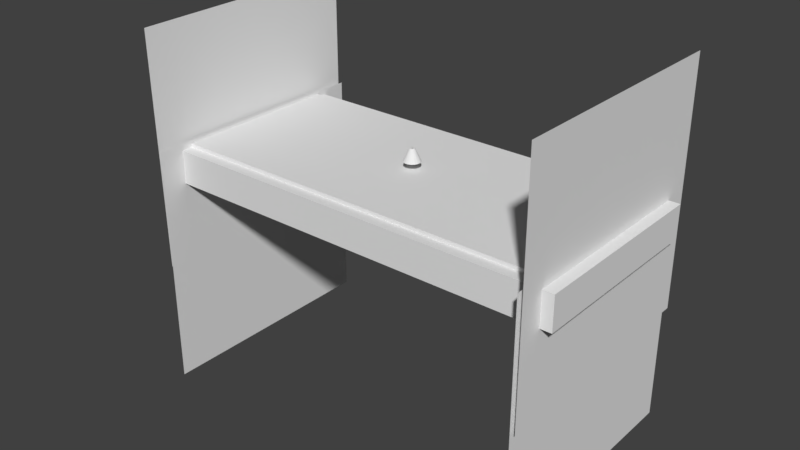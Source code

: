 # Source: tv.blend  (saved by Blender 2.79.0; exported with 4.5.12 LTS)
import bpy
from mathutils import Matrix  # noqa: F401  (used for matrix-valued properties, if any)

bpy.ops.wm.read_factory_settings(use_empty=True)
scene = bpy.context.scene
scene.name = 'Scene'

# ---- collections
col_collection_1 = bpy.data.collections.new('Collection 1'); scene.collection.children.link(col_collection_1)

# ---- materials (node trees are filled in below, after node groups)
mat_phy = bpy.data.materials.new('phy')
mat_phy.alpha_threshold = 0.0
mat_phy.use_transparent_shadow = False
mat_phy.roughness = 0.5
mat_woodpanel_002 = bpy.data.materials.new('woodpanel_002')
mat_woodpanel_002.alpha_threshold = 0.0
mat_woodpanel_002.use_transparent_shadow = False
mat_woodpanel_002.roughness = 0.5
mat_tv_screen_off = bpy.data.materials.new('tv_screen_off')
mat_tv_screen_off.alpha_threshold = 0.0
mat_tv_screen_off.use_transparent_shadow = False
mat_tv_screen_off.roughness = 0.5
mat_underground_plywood_02 = bpy.data.materials.new('underground_plywood_02')
mat_underground_plywood_02.alpha_threshold = 0.0
mat_underground_plywood_02.use_transparent_shadow = False
mat_underground_plywood_02.roughness = 0.5

# ---- material node trees

# ---- world
world_world = bpy.data.worlds.new('World'); scene.world = world_world
world_world.color = (0.05088, 0.05088, 0.05088)
world_world.use_sun_shadow = False
world_world.sun_shadow_jitter_overblur = 0.0
world_world.cycles.sampling_method = 'MANUAL'

# ---- meshes
me_plane_002 = bpy.data.meshes.new('Plane.002')
me_plane_002.from_pydata([(-65.52, -65.52, -105.5), (65.52, -65.52, -105.5), (-65.52, 65.52, -105.5), (65.52, 65.52, -105.5), (65.52, 65.52, 105.5), (-65.52, 65.52, 105.5), (65.52, -65.52, 105.5), (-65.52, -65.52, 105.5)], [], [(0, 1, 3, 2), (4, 6, 7, 5)])
me_plane_002.use_remesh_preserve_volume = False
me_plane_002.use_remesh_preserve_attributes = False
me_plane_002.use_mirror_vertex_groups = False
me_plane_002.update()
me_cube_002 = bpy.data.meshes.new('Cube.002')
me_cube_002.from_pydata([(-1.0, -1.0, -1.0), (-1.0, -1.0, 1.0), (-1.0, 1.0, -1.0), (-1.0, 1.0, 1.0), (1.0, -1.0, -1.0), (1.0, -1.0, 1.0), (1.0, 1.0, -1.0), (1.0, 1.0, 1.0)], [], [(1, 3, 2, 0), (3, 7, 6, 2), (7, 5, 4, 6), (5, 1, 0, 4), (0, 2, 6, 4), (5, 7, 3, 1)])
me_cube_002.use_remesh_preserve_volume = False
me_cube_002.use_remesh_preserve_attributes = False
me_cube_002.use_mirror_vertex_groups = False
me_cube_002.update()
me_plane_001 = bpy.data.meshes.new('Plane.001')
me_plane_001.from_pydata([(-65.52, -65.52, -108.0), (65.52, -65.52, -108.0), (-65.52, 65.52, -108.0), (65.52, 65.52, -108.0), (65.52, 65.52, 108.0), (-65.52, 65.52, 108.0), (64.0, -65.52, 108.0), (-64.0, -64.0, 108.0)], [], [(0, 1, 3, 2), (4, 6, 7, 5)])
me_plane_001.use_remesh_preserve_volume = False
me_plane_001.use_remesh_preserve_attributes = False
me_plane_001.use_mirror_vertex_groups = False
me_plane_001.update()
me_cube_001 = bpy.data.meshes.new('Cube.001')
me_cube_001.from_pydata([(-106.0, -46.0, 0.07459), (-106.0, 46.0, 0.07459), (-106.0, -46.0, -16.0), (-106.0, 46.0, -16.0), (106.0, -46.0, 0.0746), (106.0, 46.0, 0.0746), (106.0, -46.0, -16.0), (106.0, 46.0, -16.0)], [], [(1, 3, 2, 0), (3, 7, 6, 2), (7, 5, 4, 6), (5, 1, 0, 4), (0, 2, 6, 4), (5, 7, 3, 1)])
me_cube_001.materials.append(mat_phy)
me_cube_001.use_remesh_preserve_volume = False
me_cube_001.use_remesh_preserve_attributes = False
me_cube_001.use_mirror_vertex_groups = False
me_cube_001.update()
me_cube = bpy.data.meshes.new('Cube')
me_cube.from_pydata([(-108.0, 46.0, -2.0), (-114.0, 52.0, -2.0), (108.0, 46.0, -2.0), (114.0, 52.0, -2.0), (108.0, -46.0, -2.0), (114.0, -52.0, -2.0), (-108.0, -46.0, -2.0), (-114.0, -52.0, -2.0), (108.0, -46.0, -2.0), (114.0, -52.0, -2.0), (-108.0, -46.0, -2.0), (-114.0, -52.0, -2.0), (-108.0, 46.0, -20.0), (-114.0, 52.0, -20.0), (114.0, 52.0, -20.0), (108.0, 46.0, -20.0), (108.0, -46.0, -20.0), (114.0, -52.0, -20.0), (-114.0, -52.0, -20.0), (-108.0, -46.0, -20.0), (108.0, -46.0, -20.0), (114.0, -52.0, -20.0), (-114.0, -52.0, -20.0), (-108.0, -46.0, -20.0)], [], [(2, 3, 1, 0), (14, 3, 5, 17), (3, 2, 4, 5), (12, 0, 6, 19), (0, 1, 7, 6), (13, 18, 7, 1), (10, 11, 9, 8), (9, 11, 22, 21), (10, 8, 20, 23), (2, 15, 16, 4), (1, 3, 14, 13), (2, 0, 12, 15)])
_uv = me_cube.uv_layers.new(name='UVMap')
_uv.uv.foreach_set('vector', [0.6942, 0.04402, 0.7195, 0.01869, 0.7195, 0.9812, 0.6942, 0.9559, 0.7229, 0.07243, 0.7195, 0.01869, 0.2805, 0.01869, 0.2833, 0.07243, 0.7195, 0.01869, 0.6942, 0.04402, 0.3058, 0.04402, 0.2805, 0.01869, 0.694, 0.9022, 0.6942, 0.9559, 0.3058, 0.9559, 0.3061, 0.9022, 0.6942, 0.9559, 0.7195, 0.9812, 0.2805, 0.9812, 0.3058, 0.9559, 0.7207, 0.9275, 0.2813, 0.9275, 0.2805, 0.9812, 0.7195, 0.9812, 0.3058, 0.9559, 0.2805, 0.9812, 0.2805, 0.01869, 0.3058, 0.04402, 0.2805, 0.01869, 0.2805, 0.9812, 0.2267, 0.9812, 0.2267, 0.01869, 0.3058, 0.9559, 0.3058, 0.04402, 0.3595, 0.04402, 0.3595, 0.9559, 0.6942, 0.04402, 0.6909, 0.09776, 0.3066, 0.09776, 0.3058, 0.04402, 0.7195, 0.9812, 0.7195, 0.01869, 0.7733, 0.02125, 0.7733, 0.9805, 0.6942, 0.1153, 0.6942, 0.8907, 0.6405, 0.8859, 0.6405, 0.1156])
me_cube.materials.append(mat_woodpanel_002)
me_cube.use_remesh_preserve_volume = False
me_cube.use_remesh_preserve_attributes = False
me_cube.use_mirror_vertex_groups = False
me_cube.update()
me_cone_002 = bpy.data.meshes.new('Cone.002')
me_cone_002.from_pydata([(1.684e-08, -3.37, -4.5), (7.108e-08, 3.37, -1.4), (1.626, -3.37, -4.196), (0.5057, 3.37, -1.305), (3.032, -3.37, -3.326), (0.9432, 3.37, -1.035), (4.028, -3.37, -2.006), (1.253, 3.37, -0.624), (4.481, -3.37, -0.4152), (1.394, 3.37, -0.1292), (4.328, -3.37, 1.231), (1.347, 3.37, 0.3831), (3.591, -3.37, 2.712), (1.117, 3.37, 0.8437), (2.369, -3.37, 3.826), (0.737, 3.37, 1.19), (0.8269, -3.37, 4.423), (0.2572, 3.37, 1.376), (-0.8269, -3.37, 4.423), (-0.2572, 3.37, 1.376), (-2.369, -3.37, 3.826), (-0.737, 3.37, 1.19), (-3.591, -3.37, 2.712), (-1.117, 3.37, 0.8437), (-4.328, -3.37, 1.231), (-1.347, 3.37, 0.3831), (-4.481, -3.37, -0.4152), (-1.394, 3.37, -0.1292), (-4.028, -3.37, -2.006), (-1.253, 3.37, -0.624), (-3.032, -3.37, -3.326), (-0.9432, 3.37, -1.035), (-1.626, -3.37, -4.196), (-0.5057, 3.37, -1.305)], [], [(0, 1, 3, 2), (2, 3, 5, 4), (4, 5, 7, 6), (6, 7, 9, 8), (8, 9, 11, 10), (10, 11, 13, 12), (12, 13, 15, 14), (14, 15, 17, 16), (16, 17, 19, 18), (18, 19, 21, 20), (20, 21, 23, 22), (22, 23, 25, 24), (24, 25, 27, 26), (26, 27, 29, 28), (28, 29, 31, 30), (3, 1, 33, 31, 29, 27, 25, 23, 21, 19, 17, 15, 13, 11, 9, 7, 5), (30, 31, 33, 32), (32, 33, 1, 0), (0, 2, 4, 6, 8, 10, 12, 14, 16, 18, 20, 22, 24, 26, 28, 30, 32)])
me_cone_002.use_remesh_preserve_volume = False
me_cone_002.use_remesh_preserve_attributes = False
me_cone_002.use_mirror_vertex_groups = False
me_cone_002.update()
me_cone_001 = bpy.data.meshes.new('Cone.001')
me_cone_001.from_pydata([(1.684e-08, -3.37, -4.5), (7.108e-08, 3.37, -1.4), (1.626, -3.37, -4.196), (0.5057, 3.37, -1.305), (3.032, -3.37, -3.326), (0.9432, 3.37, -1.035), (4.028, -3.37, -2.006), (1.253, 3.37, -0.624), (4.481, -3.37, -0.4152), (1.394, 3.37, -0.1292), (4.328, -3.37, 1.231), (1.347, 3.37, 0.3831), (3.591, -3.37, 2.712), (1.117, 3.37, 0.8437), (2.369, -3.37, 3.826), (0.737, 3.37, 1.19), (0.8269, -3.37, 4.423), (0.2572, 3.37, 1.376), (-0.8269, -3.37, 4.423), (-0.2572, 3.37, 1.376), (-2.369, -3.37, 3.826), (-0.737, 3.37, 1.19), (-3.591, -3.37, 2.712), (-1.117, 3.37, 0.8437), (-4.328, -3.37, 1.231), (-1.347, 3.37, 0.3831), (-4.481, -3.37, -0.4152), (-1.394, 3.37, -0.1292), (-4.028, -3.37, -2.006), (-1.253, 3.37, -0.624), (-3.032, -3.37, -3.326), (-0.9432, 3.37, -1.035), (-1.626, -3.37, -4.196), (-0.5057, 3.37, -1.305)], [], [(0, 1, 3, 2), (2, 3, 5, 4), (4, 5, 7, 6), (6, 7, 9, 8), (8, 9, 11, 10), (10, 11, 13, 12), (12, 13, 15, 14), (14, 15, 17, 16), (16, 17, 19, 18), (18, 19, 21, 20), (20, 21, 23, 22), (22, 23, 25, 24), (24, 25, 27, 26), (26, 27, 29, 28), (28, 29, 31, 30), (3, 1, 33, 31, 29, 27, 25, 23, 21, 19, 17, 15, 13, 11, 9, 7, 5), (30, 31, 33, 32), (32, 33, 1, 0), (0, 2, 4, 6, 8, 10, 12, 14, 16, 18, 20, 22, 24, 26, 28, 30, 32)])
me_cone_001.use_remesh_preserve_volume = False
me_cone_001.use_remesh_preserve_attributes = False
me_cone_001.use_mirror_vertex_groups = False
me_cone_001.update()
me_plane = bpy.data.meshes.new('Plane')
me_plane.from_pydata([(-112.0, -48.0, 0.0), (112.0, -48.0, 0.0), (-112.0, 48.0, 0.0), (112.0, 48.0, 0.0), (-112.0, 32.0, 0.0), (-112.0, 16.0, 0.0), (-112.0, 0.0, 0.0), (-112.0, -16.0, 0.0), (-112.0, -32.0, 0.0), (-74.67, -48.0, 0.0), (-37.33, -48.0, 0.0), (0.0, -48.0, 0.0), (37.33, -48.0, 0.0), (74.67, -48.0, 0.0), (112.0, -32.0, 0.0), (112.0, -16.0, 0.0), (112.0, 0.0, 0.0), (112.0, 16.0, 0.0), (112.0, 32.0, 0.0), (74.67, 48.0, 0.0), (37.33, 48.0, 0.0), (0.0, 48.0, 0.0), (-37.33, 48.0, 0.0), (-74.67, 48.0, 0.0), (-74.67, -32.0, 0.0), (-74.67, -16.0, 0.0), (-74.67, 0.0, 0.0), (-74.67, 16.0, 0.0), (-74.67, 32.0, 0.0), (-37.33, -32.0, 0.0), (-37.33, -16.0, 0.0), (-37.33, 0.0, 0.0), (-37.33, 16.0, 0.0), (-37.33, 32.0, 0.0), (0.0, -32.0, 0.0), (0.0, -16.0, 0.0), (0.0, 0.0, 0.0), (0.0, 16.0, 0.0), (0.0, 32.0, 0.0), (37.33, -32.0, 0.0), (37.33, -16.0, 0.0), (37.33, 0.0, 0.0), (37.33, 16.0, 0.0), (37.33, 32.0, 0.0), (74.67, -32.0, 0.0), (74.67, -16.0, 0.0), (74.67, 0.0, 0.0), (74.67, 16.0, 0.0), (74.67, 32.0, 0.0), (-112.0, -40.0, 0.0), (93.33, -48.0, 0.0), (112.0, 40.0, 0.0), (-93.33, 48.0, 0.0), (-112.0, 40.0, 0.0), (-112.0, 24.0, 0.0), (-112.0, 8.0, 0.0), (-112.0, -8.0, 0.0), (-112.0, -24.0, 0.0), (-93.33, -48.0, 0.0), (-56.0, -48.0, 0.0), (-18.67, -48.0, 0.0), (18.67, -48.0, 0.0), (56.0, -48.0, 0.0), (112.0, -40.0, 0.0), (112.0, -24.0, 0.0), (112.0, -8.0, 0.0), (112.0, 8.0, 0.0), (112.0, 24.0, 0.0), (93.33, 48.0, 0.0), (56.0, 48.0, 0.0), (18.67, 48.0, 0.0), (-18.67, 48.0, 0.0), (-56.0, 48.0, 0.0), (-74.67, 40.0, 0.0), (-74.67, -40.0, 0.0), (-74.67, -24.0, 0.0), (-74.67, -8.0, 0.0), (-74.67, 8.0, 0.0), (-74.67, 24.0, 0.0), (-37.33, 40.0, 0.0), (-37.33, -40.0, 0.0), (-37.33, -24.0, 0.0), (-37.33, -8.0, 0.0), (-37.33, 8.0, 0.0), (-37.33, 24.0, 0.0), (0.0, 40.0, 0.0), (0.0, -40.0, 0.0), (0.0, -24.0, 0.0), (0.0, -8.0, 0.0), (0.0, 8.0, 0.0), (0.0, 24.0, 0.0), (37.33, 40.0, 0.0), (37.33, -40.0, 0.0), (37.33, -24.0, 0.0), (37.33, -8.0, 0.0), (37.33, 8.0, 0.0), (37.33, 24.0, 0.0), (74.67, 40.0, 0.0), (74.67, -40.0, 0.0), (74.67, -24.0, 0.0), (74.67, -8.0, 0.0), (74.67, 8.0, 0.0), (74.67, 24.0, 0.0), (-93.33, -32.0, 0.0), (-93.33, -16.0, 0.0), (-93.33, 0.0, 0.0), (-93.33, 16.0, 0.0), (-93.33, 32.0, 0.0), (-56.0, -32.0, 0.0), (-56.0, -16.0, 0.0), (-56.0, 0.0, 0.0), (-56.0, 16.0, 0.0), (-56.0, 32.0, 0.0), (-18.67, -32.0, 0.0), (-18.67, -16.0, 0.0), (-18.67, 0.0, 0.0), (-18.67, 16.0, 0.0), (-18.67, 32.0, 0.0), (18.67, -32.0, 0.0), (18.67, -16.0, 0.0), (18.67, 0.0, 0.0), (18.67, 16.0, 0.0), (18.67, 32.0, 0.0), (56.0, -32.0, 0.0), (56.0, -16.0, 0.0), (56.0, 0.0, 0.0), (56.0, 16.0, 0.0), (56.0, 32.0, 0.0), (93.33, -32.0, 0.0), (93.33, -16.0, 0.0), (93.33, 0.0, 0.0), (93.33, 16.0, 0.0), (93.33, 32.0, 0.0), (93.33, 24.0, 0.0), (93.33, 8.0, 0.0), (93.33, -8.0, 0.0), (93.33, -24.0, 0.0), (93.33, -40.0, 0.0), (56.0, 24.0, 0.0), (56.0, 8.0, 0.0), (56.0, -8.0, 0.0), (56.0, -24.0, 0.0), (56.0, -40.0, 0.0), (18.67, 24.0, 0.0), (18.67, 8.0, 0.0), (18.67, -8.0, 0.0), (18.67, -24.0, 0.0), (18.67, -40.0, 0.0), (-18.67, 24.0, 0.0), (-18.67, 8.0, 0.0), (-18.67, -8.0, 0.0), (-18.67, -24.0, 0.0), (-18.67, -40.0, 0.0), (-56.0, 24.0, 0.0), (-56.0, 8.0, 0.0), (-56.0, -8.0, 0.0), (-56.0, -24.0, 0.0), (-56.0, -40.0, 0.0), (-93.33, 24.0, 0.0), (-93.33, 8.0, 0.0), (-93.33, -8.0, 0.0), (-93.33, -24.0, 0.0), (-93.33, -40.0, 0.0), (56.0, 40.0, 0.0), (18.67, 40.0, 0.0), (-18.67, 40.0, 0.0), (-56.0, 40.0, 0.0), (-93.33, 40.0, 0.0), (93.33, 40.0, 0.0), (-110.0, 46.0, 0.0), (-110.0, 46.0, 1.0), (-112.0, 48.0, 1.0), (110.0, 46.0, 0.0), (110.0, 46.0, 1.0), (112.0, 48.0, 1.0), (-110.0, -46.0, 0.0), (-110.0, -46.0, 1.0), (-112.0, -48.0, 1.0), (110.0, -46.0, 0.0), (110.0, -46.0, 1.0), (112.0, -48.0, 1.0), (1.697, -48.0, 0.0), (3.394, -48.0, 0.0), (5.091, -48.0, 0.0), (6.788, -48.0, 0.0), (8.485, -48.0, 0.0), (10.18, -48.0, 0.0), (11.88, -48.0, 0.0), (13.58, -48.0, 0.0), (15.27, -48.0, 0.0), (16.97, -48.0, 0.0), (-91.64, -48.0, 1.0), (-71.27, -48.0, 1.0), (-50.91, -48.0, 1.0), (-30.55, -48.0, 1.0), (-10.18, -48.0, 1.0), (10.18, -48.0, 1.0), (30.55, -48.0, 1.0), (50.91, -48.0, 1.0), (71.27, -48.0, 1.0), (91.64, -48.0, 1.0), (89.98, -46.0, 1.0), (69.98, -46.0, 1.0), (49.98, -46.0, 1.0), (29.98, -46.0, 1.0), (9.987, -46.0, 1.0), (-10.01, -46.0, 1.0), (-30.01, -46.0, 1.0), (-50.01, -46.0, 1.0), (-70.0, -46.0, 1.0), (-90.0, -46.0, 1.0), (-90.0, -46.0, 0.0), (-70.0, -46.0, 0.0), (-50.01, -46.0, 0.0), (-30.01, -46.0, 0.0), (-10.01, -46.0, 0.0), (9.987, -46.0, 0.0), (29.98, -46.0, 0.0), (49.98, -46.0, 0.0), (69.98, -46.0, 0.0), (89.98, -46.0, 0.0), (-1.697, 48.0, 0.0), (-3.394, 48.0, 0.0), (-5.091, 48.0, 0.0), (-6.788, 48.0, 0.0), (-8.485, 48.0, 0.0), (-10.18, 48.0, 0.0), (-11.88, 48.0, 0.0), (-13.58, 48.0, 0.0), (-15.27, 48.0, 0.0), (-16.97, 48.0, 0.0), (-91.64, 48.0, 1.0), (-71.27, 48.0, 1.0), (-50.91, 48.0, 1.0), (-30.55, 48.0, 1.0), (-10.18, 48.0, 1.0), (10.18, 48.0, 1.0), (30.55, 48.0, 1.0), (50.91, 48.0, 1.0), (71.27, 48.0, 1.0), (91.64, 48.0, 1.0), (89.98, 46.0, 1.0), (69.98, 46.0, 1.0), (49.98, 46.0, 1.0), (29.98, 46.0, 1.0), (9.987, 46.0, 1.0), (-10.01, 46.0, 1.0), (-30.01, 46.0, 1.0), (-50.01, 46.0, 1.0), (-70.0, 46.0, 1.0), (-90.0, 46.0, 1.0), (-90.0, 46.0, 0.0), (-70.0, 46.0, 0.0), (-50.01, 46.0, 0.0), (-30.01, 46.0, 0.0), (-10.01, 46.0, 0.0), (9.987, 46.0, 0.0), (29.98, 46.0, 0.0), (49.98, 46.0, 0.0), (69.98, 46.0, 0.0), (89.98, 46.0, 0.0), (-110.0, 37.64, 0.0), (-110.0, 29.27, 0.0), (-110.0, 20.91, 0.0), (-110.0, 12.55, 0.0), (-110.0, 4.182, 0.0), (-110.0, -4.182, 0.0), (-110.0, -12.55, 0.0), (-110.0, -20.91, 0.0), (-110.0, -29.27, 0.0), (-110.0, -37.64, 0.0), (-110.0, 37.64, 1.0), (-110.0, 29.27, 1.0), (-110.0, 20.91, 1.0), (-110.0, 12.55, 1.0), (-110.0, 4.182, 1.0), (-110.0, -4.182, 1.0), (-110.0, -12.55, 1.0), (-110.0, -20.91, 1.0), (-110.0, -29.27, 1.0), (-110.0, -37.64, 1.0), (-112.0, 39.27, 1.0), (-112.0, 30.55, 1.0), (-112.0, 21.82, 1.0), (-112.0, 13.09, 1.0), (-112.0, 4.364, 1.0), (-112.0, -4.364, 1.0), (-112.0, -13.09, 1.0), (-112.0, -21.82, 1.0), (-112.0, -30.55, 1.0), (-112.0, -39.27, 1.0), (110.0, 37.64, 1.0), (110.0, 29.27, 1.0), (110.0, 20.91, 1.0), (110.0, 12.55, 1.0), (110.0, 4.182, 1.0), (110.0, -4.182, 1.0), (110.0, -12.55, 1.0), (110.0, -20.91, 1.0), (110.0, -29.27, 1.0), (110.0, -37.64, 1.0), (110.0, 37.64, 0.0), (110.0, 29.27, 0.0), (110.0, 20.91, 0.0), (110.0, 12.55, 0.0), (110.0, 4.182, 0.0), (110.0, -4.182, 0.0), (110.0, -12.55, 0.0), (110.0, -20.91, 0.0), (110.0, -29.27, 0.0), (110.0, -37.64, 0.0), (112.0, 39.27, 1.0), (112.0, 30.55, 1.0), (112.0, 21.82, 1.0), (112.0, 13.09, 1.0), (112.0, 4.364, 1.0), (112.0, -4.364, 1.0), (112.0, -13.09, 1.0), (112.0, -21.82, 1.0), (112.0, -30.55, 1.0), (112.0, -39.27, 1.0), (91.64, 47.99, 1.0), (112.0, 47.99, 1.0), (89.98, 46.0, 0.01), (110.0, 46.0, 0.01), (91.64, -47.99, 1.0), (112.0, -47.99, 1.0), (89.98, -46.0, 0.01), (110.0, -46.0, 0.01), (110.0, -37.64, 0.01), (112.0, -39.27, 1.0), (-110.0, -37.64, 0.01), (-110.0, -46.0, 0.01), (-112.0, -39.27, 1.0), (-112.0, -47.99, 1.0), (-91.64, -47.99, 1.0), (-71.27, -47.99, 1.0), (-50.91, -47.99, 1.0), (-30.55, -47.99, 1.0), (-10.18, -47.99, 1.0), (10.18, -47.99, 1.0), (30.55, -47.99, 1.0), (50.91, -47.99, 1.0), (71.27, -47.99, 1.0), (-90.0, -46.0, 0.01), (-70.0, -46.0, 0.01), (-50.01, -46.0, 0.01), (-30.01, -46.0, 0.01), (-10.01, -46.0, 0.01), (9.987, -46.0, 0.01), (29.98, -46.0, 0.01), (49.98, -46.0, 0.01), (69.98, -46.0, 0.01), (-112.0, 47.99, 1.0), (-91.64, 47.99, 1.0), (-71.27, 47.99, 1.0), (-50.91, 47.99, 1.0), (-30.55, 47.99, 1.0), (-10.18, 47.99, 1.0), (10.18, 47.99, 1.0), (30.55, 47.99, 1.0), (50.91, 47.99, 1.0), (71.27, 47.99, 1.0), (-110.0, 46.0, 0.01), (-90.0, 46.0, 0.01), (-70.0, 46.0, 0.01), (-50.01, 46.0, 0.01), (-30.01, 46.0, 0.01), (-10.01, 46.0, 0.01), (9.987, 46.0, 0.01), (29.98, 46.0, 0.01), (49.98, 46.0, 0.01), (69.98, 46.0, 0.01), (-110.0, 37.64, 0.01), (-110.0, 29.27, 0.01), (-110.0, 20.91, 0.01), (-110.0, 12.55, 0.01), (-110.0, 4.182, 0.01), (-110.0, -4.182, 0.01), (-110.0, -12.55, 0.01), (-110.0, -20.91, 0.01), (-110.0, -29.27, 0.01), (-112.0, 39.27, 1.0), (-112.0, 30.55, 1.0), (-112.0, 21.82, 1.0), (-112.0, 13.09, 1.0), (-112.0, 4.364, 1.0), (-112.0, -4.364, 1.0), (-112.0, -13.09, 1.0), (-112.0, -21.82, 1.0), (-112.0, -30.55, 1.0), (110.0, 37.64, 0.01), (110.0, 29.27, 0.01), (110.0, 20.91, 0.01), (110.0, 12.55, 0.01), (110.0, 4.182, 0.01), (110.0, -4.182, 0.01), (110.0, -12.55, 0.01), (110.0, -20.91, 0.01), (110.0, -29.27, 0.01), (112.0, 39.27, 1.0), (112.0, 30.55, 1.0), (112.0, 21.82, 1.0), (112.0, 13.09, 1.0), (112.0, 4.364, 1.0), (112.0, -4.364, 1.0), (112.0, -13.09, 1.0), (112.0, -21.82, 1.0), (112.0, -30.55, 1.0)], [], [(168, 51, 3, 68), (167, 73, 23, 52), (166, 79, 22, 72), (165, 85, 21, 221, 222, 223, 224, 225, 226, 227, 228, 229, 230, 71), (164, 91, 20, 70), (163, 97, 19, 69), (162, 74, 24, 103), (161, 75, 25, 104), (160, 76, 26, 105), (159, 77, 27, 106), (158, 78, 28, 107), (157, 80, 29, 108), (156, 81, 30, 109), (155, 82, 31, 110), (154, 83, 32, 111), (153, 84, 33, 112), (152, 86, 34, 113), (151, 87, 35, 114), (150, 88, 36, 115), (149, 89, 37, 116), (148, 90, 38, 117), (147, 92, 39, 118), (146, 93, 40, 119), (145, 94, 41, 120), (144, 95, 42, 121), (143, 96, 43, 122), (142, 98, 44, 123), (141, 99, 45, 124), (140, 100, 46, 125), (139, 101, 47, 126), (138, 102, 48, 127), (137, 63, 14, 128), (136, 64, 15, 129), (135, 65, 16, 130), (134, 66, 17, 131), (133, 67, 18, 132), (102, 133, 132, 48), (47, 131, 133, 102), (131, 17, 67, 133), (101, 134, 131, 47), (46, 130, 134, 101), (130, 16, 66, 134), (100, 135, 130, 46), (45, 129, 135, 100), (129, 15, 65, 135), (99, 136, 129, 45), (44, 128, 136, 99), (128, 14, 64, 136), (98, 137, 128, 44), (13, 50, 137, 98), (50, 1, 63, 137), (96, 138, 127, 43), (42, 126, 138, 96), (126, 47, 102, 138), (95, 139, 126, 42), (41, 125, 139, 95), (125, 46, 101, 139), (94, 140, 125, 41), (40, 124, 140, 94), (124, 45, 100, 140), (93, 141, 124, 40), (39, 123, 141, 93), (123, 44, 99, 141), (92, 142, 123, 39), (12, 62, 142, 92), (62, 13, 98, 142), (90, 143, 122, 38), (37, 121, 143, 90), (121, 42, 96, 143), (89, 144, 121, 37), (36, 120, 144, 89), (120, 41, 95, 144), (88, 145, 120, 36), (35, 119, 145, 88), (119, 40, 94, 145), (87, 146, 119, 35), (34, 118, 146, 87), (118, 39, 93, 146), (86, 147, 118, 34), (11, 181, 182, 183, 184, 185, 186, 187, 188, 189, 190, 61, 147, 86), (61, 12, 92, 147), (84, 148, 117, 33), (32, 116, 148, 84), (116, 37, 90, 148), (83, 149, 116, 32), (31, 115, 149, 83), (115, 36, 89, 149), (82, 150, 115, 31), (30, 114, 150, 82), (114, 35, 88, 150), (81, 151, 114, 30), (29, 113, 151, 81), (113, 34, 87, 151), (80, 152, 113, 29), (10, 60, 152, 80), (60, 11, 86, 152), (78, 153, 112, 28), (27, 111, 153, 78), (111, 32, 84, 153), (77, 154, 111, 27), (26, 110, 154, 77), (110, 31, 83, 154), (76, 155, 110, 26), (25, 109, 155, 76), (109, 30, 82, 155), (75, 156, 109, 25), (24, 108, 156, 75), (108, 29, 81, 156), (74, 157, 108, 24), (9, 59, 157, 74), (59, 10, 80, 157), (54, 158, 107, 4), (5, 106, 158, 54), (106, 27, 78, 158), (55, 159, 106, 5), (6, 105, 159, 55), (105, 26, 77, 159), (56, 160, 105, 6), (7, 104, 160, 56), (104, 25, 76, 160), (57, 161, 104, 7), (8, 103, 161, 57), (103, 24, 75, 161), (49, 162, 103, 8), (0, 58, 162, 49), (58, 9, 74, 162), (91, 163, 69, 20), (43, 127, 163, 91), (127, 48, 97, 163), (85, 164, 70, 21), (38, 122, 164, 85), (122, 43, 91, 164), (79, 165, 71, 22), (33, 117, 165, 79), (117, 38, 85, 165), (73, 166, 72, 23), (28, 112, 166, 73), (112, 33, 79, 166), (53, 167, 52, 2), (4, 107, 167, 53), (107, 28, 73, 167), (97, 168, 68, 19), (48, 132, 168, 97), (132, 18, 51, 168), (250, 170, 363, 364), (250, 354, 353, 170), (210, 344, 332, 176), (210, 176, 334, 335), (329, 328, 179, 300), (300, 179, 326, 330), (280, 176, 332, 331), (382, 271, 170, 353), (179, 201, 325, 326), (201, 202, 343, 325), (202, 203, 342, 343), (203, 204, 341, 342), (204, 205, 340, 341), (205, 206, 339, 340), (206, 207, 338, 339), (207, 208, 337, 338), (208, 209, 336, 337), (209, 210, 335, 336), (179, 328, 327, 201), (201, 327, 352, 202), (202, 352, 351, 203), (203, 351, 350, 204), (204, 350, 349, 205), (205, 349, 348, 206), (206, 348, 347, 207), (207, 347, 346, 208), (208, 346, 345, 209), (209, 345, 344, 210), (173, 322, 321, 241), (241, 321, 362, 242), (242, 362, 361, 243), (243, 361, 360, 244), (244, 360, 359, 245), (245, 359, 358, 246), (246, 358, 357, 247), (247, 357, 356, 248), (248, 356, 355, 249), (249, 355, 354, 250), (173, 241, 323, 324), (241, 242, 372, 323), (242, 243, 371, 372), (243, 244, 370, 371), (244, 245, 369, 370), (245, 246, 368, 369), (246, 247, 367, 368), (247, 248, 366, 367), (248, 249, 365, 366), (249, 250, 364, 365), (334, 176, 280, 333), (333, 280, 279, 390), (390, 279, 278, 389), (389, 278, 277, 388), (388, 277, 276, 387), (387, 276, 275, 386), (386, 275, 274, 385), (385, 274, 273, 384), (384, 273, 272, 383), (383, 272, 271, 382), (170, 271, 373, 363), (271, 272, 374, 373), (272, 273, 375, 374), (273, 274, 376, 375), (274, 275, 377, 376), (275, 276, 378, 377), (276, 277, 379, 378), (277, 278, 380, 379), (278, 279, 381, 380), (279, 280, 331, 381), (173, 291, 400, 322), (291, 292, 401, 400), (292, 293, 402, 401), (293, 294, 403, 402), (294, 295, 404, 403), (295, 296, 405, 404), (296, 297, 406, 405), (297, 298, 407, 406), (298, 299, 408, 407), (299, 300, 330, 408), (324, 391, 291, 173), (391, 392, 292, 291), (392, 393, 293, 292), (393, 394, 294, 293), (394, 395, 295, 294), (395, 396, 296, 295), (396, 397, 297, 296), (397, 398, 298, 297), (398, 399, 299, 298), (399, 329, 300, 299), (321, 322, 174, 240), (324, 323, 260, 172), (326, 325, 200, 180), (327, 328, 178, 220), (328, 329, 310, 178), (330, 326, 180, 320), (331, 332, 175, 270), (334, 333, 290, 177), (335, 334, 177, 191), (336, 335, 191, 192), (337, 336, 192, 193), (338, 337, 193, 194), (339, 338, 194, 195), (340, 339, 195, 196), (341, 340, 196, 197), (342, 341, 197, 198), (343, 342, 198, 199), (325, 343, 199, 200), (332, 344, 211, 175), (344, 345, 212, 211), (345, 346, 213, 212), (346, 347, 214, 213), (347, 348, 215, 214), (348, 349, 216, 215), (349, 350, 217, 216), (350, 351, 218, 217), (351, 352, 219, 218), (352, 327, 220, 219), (353, 354, 231, 171), (354, 355, 232, 231), (355, 356, 233, 232), (356, 357, 234, 233), (357, 358, 235, 234), (358, 359, 236, 235), (359, 360, 237, 236), (360, 361, 238, 237), (361, 362, 239, 238), (362, 321, 240, 239), (364, 363, 169, 251), (365, 364, 251, 252), (366, 365, 252, 253), (367, 366, 253, 254), (368, 367, 254, 255), (369, 368, 255, 256), (370, 369, 256, 257), (371, 370, 257, 258), (372, 371, 258, 259), (323, 372, 259, 260), (363, 373, 261, 169), (373, 374, 262, 261), (374, 375, 263, 262), (375, 376, 264, 263), (376, 377, 265, 264), (377, 378, 266, 265), (378, 379, 267, 266), (379, 380, 268, 267), (380, 381, 269, 268), (381, 331, 270, 269), (382, 353, 171, 281), (383, 382, 281, 282), (384, 383, 282, 283), (385, 384, 283, 284), (386, 385, 284, 285), (387, 386, 285, 286), (388, 387, 286, 287), (389, 388, 287, 288), (390, 389, 288, 289), (333, 390, 289, 290), (391, 324, 172, 301), (392, 391, 301, 302), (393, 392, 302, 303), (394, 393, 303, 304), (395, 394, 304, 305), (396, 395, 305, 306), (397, 396, 306, 307), (398, 397, 307, 308), (399, 398, 308, 309), (329, 399, 309, 310), (322, 400, 311, 174), (400, 401, 312, 311), (401, 402, 313, 312), (402, 403, 314, 313), (403, 404, 315, 314), (404, 405, 316, 315), (405, 406, 317, 316), (406, 407, 318, 317), (407, 408, 319, 318), (408, 330, 320, 319)])
me_plane.polygons.foreach_set('use_smooth', [True] * 320)
me_plane.polygons.foreach_set('material_index', [0, 0, 0, 0, 0, 0, 0, 0, 0, 0, 0, 0, 0, 0, 0, 0, 0, 0, 0, 0, 0, 0, 0, 0, 0, 0, 0, 0, 0, 0, 0, 0, 0, 0, 0, 0, 0, 0, 0, 0, 0, 0, 0, 0, 0, 0, 0, 0, 0, 0, 0, 0, 0, 0, 0, 0, 0, 0, 0, 0, 0, 0, 0, 0, 0, 0, 0, 0, 0, 0, 0, 0, 0, 0, 0, 0, 0, 0, 0, 0, 0, 0, 0, 0, 0, 0, 0, 0, 0, 0, 0, 0, 0, 0, 0, 0, 0, 0, 0, 0, 0, 0, 0, 0, 0, 0, 0, 0, 0, 0, 0, 0, 0, 0, 0, 0, 0, 0, 0, 0, 0, 0, 0, 0, 0, 0, 0, 0, 0, 0, 0, 0, 0, 0, 0, 0, 0, 0, 0, 0, 0, 0, 0, 0, 1, 1, 1, 1, 1, 1, 1, 1, 1, 1, 1, 1, 1, 1, 1, 1, 1, 1, 1, 1, 1, 1, 1, 1, 1, 1, 1, 1, 1, 1, 1, 1, 1, 1, 1, 1, 1, 1, 1, 1, 1, 1, 1, 1, 1, 1, 1, 1, 1, 1, 1, 1, 1, 1, 1, 1, 1, 1, 1, 1, 1, 1, 1, 1, 1, 1, 1, 1, 1, 1, 1, 1, 1, 1, 1, 1, 1, 1, 1, 1, 1, 1, 1, 1, 1, 1, 1, 1, 1, 1, 1, 1, 1, 1, 1, 1, 1, 1, 1, 1, 1, 1, 1, 1, 1, 1, 1, 1, 1, 1, 1, 1, 1, 1, 1, 1, 1, 1, 1, 1, 1, 1, 1, 1, 1, 1, 1, 1, 1, 1, 1, 1, 1, 1, 1, 1, 1, 1, 1, 1, 1, 1, 1, 1, 1, 1, 1, 1, 1, 1, 1, 1, 1, 1, 1, 1, 1, 1, 1, 1, 1, 1, 1, 1, 1, 1, 1, 1, 1, 1, 1, 1, 1, 1, 1, 1])
_uv = me_plane.uv_layers.new(name='UVMap')
_uv.uv.foreach_set('vector', [0.08333, 0.9167, 0.08333, 1.0, -1.192e-07, 1.0, -1.093e-07, 0.9167, 0.08333, 0.08333, 0.08333, 0.1667, -1.987e-08, 0.1667, -9.934e-09, 0.08333, 0.08333, 0.25, 0.08333, 0.3333, -3.974e-08, 0.3333, -2.98e-08, 0.25, 0.08333, 0.4167, 0.08333, 0.5, -5.96e-08, 0.5, -5.87e-08, 0.4924, -5.78e-08, 0.4848, -5.69e-08, 0.4773, -5.599e-08, 0.4697, -5.509e-08, 0.4621, -5.419e-08, 0.4545, -5.328e-08, 0.447, -5.238e-08, 0.4394, -5.148e-08, 0.4318, -5.057e-08, 0.4242, -4.967e-08, 0.4167, 0.08333, 0.5833, 0.08333, 0.6667, -7.947e-08, 0.6667, -6.954e-08, 0.5833, 0.08333, 0.75, 0.08333, 0.8333, -9.934e-08, 0.8333, -8.941e-08, 0.75, 0.9167, 0.08333, 0.9167, 0.1667, 0.8333, 0.1667, 0.8333, 0.08333, 0.75, 0.08333, 0.75, 0.1667, 0.6667, 0.1667, 0.6667, 0.08333, 0.5833, 0.08333, 0.5833, 0.1667, 0.5, 0.1667, 0.5, 0.08333, 0.4167, 0.08333, 0.4167, 0.1667, 0.3333, 0.1667, 0.3333, 0.08333, 0.25, 0.08333, 0.25, 0.1667, 0.1667, 0.1667, 0.1667, 0.08333, 0.9167, 0.25, 0.9167, 0.3333, 0.8333, 0.3333, 0.8333, 0.25, 0.75, 0.25, 0.75, 0.3333, 0.6667, 0.3333, 0.6667, 0.25, 0.5833, 0.25, 0.5833, 0.3333, 0.5, 0.3333, 0.5, 0.25, 0.4167, 0.25, 0.4167, 0.3333, 0.3333, 0.3333, 0.3333, 0.25, 0.25, 0.25, 0.25, 0.3333, 0.1667, 0.3333, 0.1667, 0.25, 0.9167, 0.4167, 0.9167, 0.5, 0.8333, 0.5, 0.8333, 0.4167, 0.75, 0.4167, 0.75, 0.5, 0.6667, 0.5, 0.6667, 0.4167, 0.5833, 0.4167, 0.5833, 0.5, 0.5, 0.5, 0.5, 0.4167, 0.4167, 0.4167, 0.4167, 0.5, 0.3333, 0.5, 0.3333, 0.4167, 0.25, 0.4167, 0.25, 0.5, 0.1667, 0.5, 0.1667, 0.4167, 0.9167, 0.5833, 0.9167, 0.6667, 0.8333, 0.6667, 0.8333, 0.5833, 0.75, 0.5833, 0.75, 0.6667, 0.6667, 0.6667, 0.6667, 0.5833, 0.5833, 0.5833, 0.5833, 0.6667, 0.5, 0.6667, 0.5, 0.5833, 0.4167, 0.5833, 0.4167, 0.6667, 0.3333, 0.6667, 0.3333, 0.5833, 0.25, 0.5833, 0.25, 0.6667, 0.1667, 0.6667, 0.1667, 0.5833, 0.9167, 0.75, 0.9167, 0.8333, 0.8333, 0.8333, 0.8333, 0.75, 0.75, 0.75, 0.75, 0.8333, 0.6667, 0.8333, 0.6667, 0.75, 0.5833, 0.75, 0.5833, 0.8333, 0.5, 0.8333, 0.5, 0.75, 0.4167, 0.75, 0.4167, 0.8333, 0.3333, 0.8333, 0.3333, 0.75, 0.25, 0.75, 0.25, 0.8333, 0.1667, 0.8333, 0.1667, 0.75, 0.9167, 0.9167, 0.9167, 1.0, 0.8333, 1.0, 0.8333, 0.9167, 0.75, 0.9167, 0.75, 1.0, 0.6667, 1.0, 0.6667, 0.9167, 0.5833, 0.9167, 0.5833, 1.0, 0.5, 1.0, 0.5, 0.9167, 0.4167, 0.9167, 0.4167, 1.0, 0.3333, 1.0, 0.3333, 0.9167, 0.25, 0.9167, 0.25, 1.0, 0.1667, 1.0, 0.1667, 0.9167, 0.25, 0.8333, 0.25, 0.9167, 0.1667, 0.9167, 0.1667, 0.8333, 0.3333, 0.8333, 0.3333, 0.9167, 0.25, 0.9167, 0.25, 0.8333, 0.3333, 0.9167, 0.3333, 1.0, 0.25, 1.0, 0.25, 0.9167, 0.4167, 0.8333, 0.4167, 0.9167, 0.3333, 0.9167, 0.3333, 0.8333, 0.5, 0.8333, 0.5, 0.9167, 0.4167, 0.9167, 0.4167, 0.8333, 0.5, 0.9167, 0.5, 1.0, 0.4167, 1.0, 0.4167, 0.9167, 0.5833, 0.8333, 0.5833, 0.9167, 0.5, 0.9167, 0.5, 0.8333, 0.6667, 0.8333, 0.6667, 0.9167, 0.5833, 0.9167, 0.5833, 0.8333, 0.6667, 0.9167, 0.6667, 1.0, 0.5833, 1.0, 0.5833, 0.9167, 0.75, 0.8333, 0.75, 0.9167, 0.6667, 0.9167, 0.6667, 0.8333, 0.8333, 0.8333, 0.8333, 0.9167, 0.75, 0.9167, 0.75, 0.8333, 0.8333, 0.9167, 0.8333, 1.0, 0.75, 1.0, 0.75, 0.9167, 0.9167, 0.8333, 0.9167, 0.9167, 0.8333, 0.9167, 0.8333, 0.8333, 1.0, 0.8333, 1.0, 0.9167, 0.9167, 0.9167, 0.9167, 0.8333, 1.0, 0.9167, 1.0, 1.0, 0.9167, 1.0, 0.9167, 0.9167, 0.25, 0.6667, 0.25, 0.75, 0.1667, 0.75, 0.1667, 0.6667, 0.3333, 0.6667, 0.3333, 0.75, 0.25, 0.75, 0.25, 0.6667, 0.3333, 0.75, 0.3333, 0.8333, 0.25, 0.8333, 0.25, 0.75, 0.4167, 0.6667, 0.4167, 0.75, 0.3333, 0.75, 0.3333, 0.6667, 0.5, 0.6667, 0.5, 0.75, 0.4167, 0.75, 0.4167, 0.6667, 0.5, 0.75, 0.5, 0.8333, 0.4167, 0.8333, 0.4167, 0.75, 0.5833, 0.6667, 0.5833, 0.75, 0.5, 0.75, 0.5, 0.6667, 0.6667, 0.6667, 0.6667, 0.75, 0.5833, 0.75, 0.5833, 0.6667, 0.6667, 0.75, 0.6667, 0.8333, 0.5833, 0.8333, 0.5833, 0.75, 0.75, 0.6667, 0.75, 0.75, 0.6667, 0.75, 0.6667, 0.6667, 0.8333, 0.6667, 0.8333, 0.75, 0.75, 0.75, 0.75, 0.6667, 0.8333, 0.75, 0.8333, 0.8333, 0.75, 0.8333, 0.75, 0.75, 0.9167, 0.6667, 0.9167, 0.75, 0.8333, 0.75, 0.8333, 0.6667, 1.0, 0.6667, 1.0, 0.75, 0.9167, 0.75, 0.9167, 0.6667, 1.0, 0.75, 1.0, 0.8333, 0.9167, 0.8333, 0.9167, 0.75, 0.25, 0.5, 0.25, 0.5833, 0.1667, 0.5833, 0.1667, 0.5, 0.3333, 0.5, 0.3333, 0.5833, 0.25, 0.5833, 0.25, 0.5, 0.3333, 0.5833, 0.3333, 0.6667, 0.25, 0.6667, 0.25, 0.5833, 0.4167, 0.5, 0.4167, 0.5833, 0.3333, 0.5833, 0.3333, 0.5, 0.5, 0.5, 0.5, 0.5833, 0.4167, 0.5833, 0.4167, 0.5, 0.5, 0.5833, 0.5, 0.6667, 0.4167, 0.6667, 0.4167, 0.5833, 0.5833, 0.5, 0.5833, 0.5833, 0.5, 0.5833, 0.5, 0.5, 0.6667, 0.5, 0.6667, 0.5833, 0.5833, 0.5833, 0.5833, 0.5, 0.6667, 0.5833, 0.6667, 0.6667, 0.5833, 0.6667, 0.5833, 0.5833, 0.75, 0.5, 0.75, 0.5833, 0.6667, 0.5833, 0.6667, 0.5, 0.8333, 0.5, 0.8333, 0.5833, 0.75, 0.5833, 0.75, 0.5, 0.8333, 0.5833, 0.8333, 0.6667, 0.75, 0.6667, 0.75, 0.5833, 0.9167, 0.5, 0.9167, 0.5833, 0.8333, 0.5833, 0.8333, 0.5, 1.0, 0.5, 1.0, 0.5076, 1.0, 0.5152, 1.0, 0.5227, 1.0, 0.5303, 1.0, 0.5379, 1.0, 0.5455, 1.0, 0.553, 1.0, 0.5606, 1.0, 0.5682, 1.0, 0.5758, 1.0, 0.5833, 0.9167, 0.5833, 0.9167, 0.5, 1.0, 0.5833, 1.0, 0.6667, 0.9167, 0.6667, 0.9167, 0.5833, 0.25, 0.3333, 0.25, 0.4167, 0.1667, 0.4167, 0.1667, 0.3333, 0.3333, 0.3333, 0.3333, 0.4167, 0.25, 0.4167, 0.25, 0.3333, 0.3333, 0.4167, 0.3333, 0.5, 0.25, 0.5, 0.25, 0.4167, 0.4167, 0.3333, 0.4167, 0.4167, 0.3333, 0.4167, 0.3333, 0.3333, 0.5, 0.3333, 0.5, 0.4167, 0.4167, 0.4167, 0.4167, 0.3333, 0.5, 0.4167, 0.5, 0.5, 0.4167, 0.5, 0.4167, 0.4167, 0.5833, 0.3333, 0.5833, 0.4167, 0.5, 0.4167, 0.5, 0.3333, 0.6667, 0.3333, 0.6667, 0.4167, 0.5833, 0.4167, 0.5833, 0.3333, 0.6667, 0.4167, 0.6667, 0.5, 0.5833, 0.5, 0.5833, 0.4167, 0.75, 0.3333, 0.75, 0.4167, 0.6667, 0.4167, 0.6667, 0.3333, 0.8333, 0.3333, 0.8333, 0.4167, 0.75, 0.4167, 0.75, 0.3333, 0.8333, 0.4167, 0.8333, 0.5, 0.75, 0.5, 0.75, 0.4167, 0.9167, 0.3333, 0.9167, 0.4167, 0.8333, 0.4167, 0.8333, 0.3333, 1.0, 0.3333, 1.0, 0.4167, 0.9167, 0.4167, 0.9167, 0.3333, 1.0, 0.4167, 1.0, 0.5, 0.9167, 0.5, 0.9167, 0.4167, 0.25, 0.1667, 0.25, 0.25, 0.1667, 0.25, 0.1667, 0.1667, 0.3333, 0.1667, 0.3333, 0.25, 0.25, 0.25, 0.25, 0.1667, 0.3333, 0.25, 0.3333, 0.3333, 0.25, 0.3333, 0.25, 0.25, 0.4167, 0.1667, 0.4167, 0.25, 0.3333, 0.25, 0.3333, 0.1667, 0.5, 0.1667, 0.5, 0.25, 0.4167, 0.25, 0.4167, 0.1667, 0.5, 0.25, 0.5, 0.3333, 0.4167, 0.3333, 0.4167, 0.25, 0.5833, 0.1667, 0.5833, 0.25, 0.5, 0.25, 0.5, 0.1667, 0.6667, 0.1667, 0.6667, 0.25, 0.5833, 0.25, 0.5833, 0.1667, 0.6667, 0.25, 0.6667, 0.3333, 0.5833, 0.3333, 0.5833, 0.25, 0.75, 0.1667, 0.75, 0.25, 0.6667, 0.25, 0.6667, 0.1667, 0.8333, 0.1667, 0.8333, 0.25, 0.75, 0.25, 0.75, 0.1667, 0.8333, 0.25, 0.8333, 0.3333, 0.75, 0.3333, 0.75, 0.25, 0.9167, 0.1667, 0.9167, 0.25, 0.8333, 0.25, 0.8333, 0.1667, 1.0, 0.1667, 1.0, 0.25, 0.9167, 0.25, 0.9167, 0.1667, 1.0, 0.25, 1.0, 0.3333, 0.9167, 0.3333, 0.9167, 0.25, 0.25, -8.941e-08, 0.25, 0.08333, 0.1667, 0.08333, 0.1667, -9.934e-08, 0.3333, -7.947e-08, 0.3333, 0.08333, 0.25, 0.08333, 0.25, -8.941e-08, 0.3333, 0.08333, 0.3333, 0.1667, 0.25, 0.1667, 0.25, 0.08333, 0.4167, -6.954e-08, 0.4167, 0.08333, 0.3333, 0.08333, 0.3333, -7.947e-08, 0.5, -5.96e-08, 0.5, 0.08333, 0.4167, 0.08333, 0.4167, -6.954e-08, 0.5, 0.08333, 0.5, 0.1667, 0.4167, 0.1667, 0.4167, 0.08333, 0.5833, -4.967e-08, 0.5833, 0.08333, 0.5, 0.08333, 0.5, -5.96e-08, 0.6667, -3.974e-08, 0.6667, 0.08333, 0.5833, 0.08333, 0.5833, -4.967e-08, 0.6667, 0.08333, 0.6667, 0.1667, 0.5833, 0.1667, 0.5833, 0.08333, 0.75, -2.98e-08, 0.75, 0.08333, 0.6667, 0.08333, 0.6667, -3.974e-08, 0.8333, -1.987e-08, 0.8333, 0.08333, 0.75, 0.08333, 0.75, -2.98e-08, 0.8333, 0.08333, 0.8333, 0.1667, 0.75, 0.1667, 0.75, 0.08333, 0.9167, -9.934e-09, 0.9167, 0.08333, 0.8333, 0.08333, 0.8333, -1.987e-08, 1.0, 0.0, 1.0, 0.08333, 0.9167, 0.08333, 0.9167, -9.934e-09, 1.0, 0.08333, 1.0, 0.1667, 0.9167, 0.1667, 0.9167, 0.08333, 0.08333, 0.6667, 0.08333, 0.75, -8.941e-08, 0.75, -7.947e-08, 0.6667, 0.1667, 0.6667, 0.1667, 0.75, 0.08333, 0.75, 0.08333, 0.6667, 0.1667, 0.75, 0.1667, 0.8333, 0.08333, 0.8333, 0.08333, 0.75, 0.08333, 0.5, 0.08333, 0.5833, -6.954e-08, 0.5833, -5.96e-08, 0.5, 0.1667, 0.5, 0.1667, 0.5833, 0.08333, 0.5833, 0.08333, 0.5, 0.1667, 0.5833, 0.1667, 0.6667, 0.08333, 0.6667, 0.08333, 0.5833, 0.08333, 0.3333, 0.08333, 0.4167, -4.967e-08, 0.4167, -3.974e-08, 0.3333, 0.1667, 0.3333, 0.1667, 0.4167, 0.08333, 0.4167, 0.08333, 0.3333, 0.1667, 0.4167, 0.1667, 0.5, 0.08333, 0.5, 0.08333, 0.4167, 0.08333, 0.1667, 0.08333, 0.25, -2.98e-08, 0.25, -1.987e-08, 0.1667, 0.1667, 0.1667, 0.1667, 0.25, 0.08333, 0.25, 0.08333, 0.1667, 0.1667, 0.25, 0.1667, 0.3333, 0.08333, 0.3333, 0.08333, 0.25, 0.08333, -1.093e-07, 0.08333, 0.08333, -9.934e-09, 0.08333, 0.0, -1.192e-07, 0.1667, -9.934e-08, 0.1667, 0.08333, 0.08333, 0.08333, 0.08333, -1.093e-07, 0.1667, 0.08333, 0.1667, 0.1667, 0.08333, 0.1667, 0.08333, 0.08333, 0.08333, 0.8333, 0.08333, 0.9167, -1.093e-07, 0.9167, -9.934e-08, 0.8333, 0.1667, 0.8333, 0.1667, 0.9167, 0.08333, 0.9167, 0.08333, 0.8333, 0.1667, 0.9167, 0.1667, 1.0, 0.08333, 1.0, 0.08333, 0.9167, 0.2715, 0.09935, 0.0007854, 0.09925, 0.0007902, 0.08585, 0.2715, 0.08594, 0.2715, 0.09935, 0.2494, 0.1263, -0.02616, 0.1262, 0.0007854, 0.09925, 0.2715, 0.1546, 0.2715, 0.168, 0.0007762, 0.168, 0.0007762, 0.1546, 0.2715, 0.1546, 0.0007762, 0.1546, -0.02616, 0.1276, 0.2494, 0.1276, 0.1561, 0.3196, 0.03006, 0.3196, 0.03006, 0.3047, 0.1561, 0.3047, 0.1561, 0.3047, 0.03006, 0.3047, 6.887e-05, 0.2743, 0.1315, 0.2743, 0.1561, 0.3349, 0.03006, 0.3349, 0.03006, 0.32, 0.1561, 0.32, 1.315, 0.3649, 1.291, 0.3349, 1.417, 0.3349, 1.447, 0.3649, 2.979, 0.1546, 2.708, 0.1546, 2.73, 0.1276, 3.006, 0.1276, 2.708, 0.1546, 2.437, 0.1546, 2.455, 0.1276, 2.73, 0.1276, 2.437, 0.1546, 2.167, 0.1546, 2.179, 0.1276, 2.455, 0.1276, 2.167, 0.1546, 1.896, 0.1546, 1.903, 0.1276, 2.179, 0.1276, 1.896, 0.1546, 1.625, 0.1546, 1.628, 0.1276, 1.903, 0.1276, 1.625, 0.1546, 1.354, 0.1546, 1.352, 0.1276, 1.628, 0.1276, 1.354, 0.1546, 1.084, 0.1546, 1.076, 0.1276, 1.352, 0.1276, 1.084, 0.1546, 0.813, 0.1546, 0.8007, 0.1276, 1.076, 0.1276, 0.813, 0.1546, 0.5422, 0.1546, 0.5251, 0.1276, 0.8007, 0.1276, 0.5422, 0.1546, 0.2715, 0.1546, 0.2494, 0.1276, 0.5251, 0.1276, 2.979, 0.1546, 2.979, 0.168, 2.708, 0.168, 2.708, 0.1546, 2.708, 0.1546, 2.708, 0.168, 2.437, 0.168, 2.437, 0.1546, 2.437, 0.1546, 2.437, 0.168, 2.167, 0.168, 2.167, 0.1546, 2.167, 0.1546, 2.167, 0.168, 1.896, 0.168, 1.896, 0.1546, 1.896, 0.1546, 1.896, 0.168, 1.625, 0.168, 1.625, 0.1546, 1.625, 0.1546, 1.625, 0.168, 1.354, 0.168, 1.354, 0.1546, 1.354, 0.1546, 1.354, 0.168, 1.084, 0.168, 1.084, 0.1546, 1.084, 0.1546, 1.084, 0.168, 0.813, 0.168, 0.813, 0.1546, 0.813, 0.1546, 0.813, 0.168, 0.5422, 0.168, 0.5422, 0.1546, 0.5422, 0.1546, 0.5422, 0.168, 0.2715, 0.168, 0.2715, 0.1546, 2.979, 0.1003, 3.006, 0.1272, 2.73, 0.1271, 2.708, 0.1002, 2.708, 0.1002, 2.73, 0.1271, 2.455, 0.127, 2.437, 0.1001, 2.437, 0.1001, 2.455, 0.127, 2.179, 0.1269, 2.167, 0.1, 2.167, 0.1, 2.179, 0.1269, 1.903, 0.1269, 1.896, 0.09991, 1.896, 0.09991, 1.903, 0.1269, 1.628, 0.1268, 1.625, 0.09981, 1.625, 0.09981, 1.628, 0.1268, 1.352, 0.1267, 1.354, 0.09972, 1.354, 0.09972, 1.352, 0.1267, 1.076, 0.1266, 1.084, 0.09963, 1.084, 0.09963, 1.076, 0.1266, 0.8007, 0.1265, 0.813, 0.09953, 0.813, 0.09953, 0.8007, 0.1265, 0.5251, 0.1264, 0.5422, 0.09944, 0.5422, 0.09944, 0.5251, 0.1264, 0.2494, 0.1263, 0.2715, 0.09935, 2.979, 0.1003, 2.708, 0.1002, 2.708, 0.08679, 2.979, 0.08688, 2.708, 0.1002, 2.437, 0.1001, 2.437, 0.08669, 2.708, 0.08679, 2.437, 0.1001, 2.167, 0.1, 2.167, 0.0866, 2.437, 0.08669, 2.167, 0.1, 1.896, 0.09991, 1.896, 0.0865, 2.167, 0.0866, 1.896, 0.09991, 1.625, 0.09981, 1.625, 0.08641, 1.896, 0.0865, 1.625, 0.09981, 1.354, 0.09972, 1.354, 0.08632, 1.625, 0.08641, 1.354, 0.09972, 1.084, 0.09963, 1.084, 0.08623, 1.354, 0.08632, 1.084, 0.09963, 0.813, 0.09953, 0.813, 0.08613, 1.084, 0.08623, 0.813, 0.09953, 0.5422, 0.09944, 0.5422, 0.08604, 0.813, 0.08613, 0.5422, 0.09944, 0.2715, 0.09935, 0.2715, 0.08594, 0.5422, 0.08604, 6.89e-05, 0.3649, 0.03006, 0.3349, 0.1561, 0.3349, 0.1315, 0.3649, 0.1315, 0.3649, 0.1561, 0.3349, 0.2822, 0.3349, 0.263, 0.3649, 0.263, 0.3649, 0.2822, 0.3349, 0.4083, 0.3349, 0.3946, 0.3649, 0.3946, 0.3649, 0.4083, 0.3349, 0.5343, 0.3349, 0.5261, 0.3649, 0.5261, 0.3649, 0.5343, 0.3349, 0.6604, 0.3349, 0.6576, 0.3649, 0.6576, 0.3649, 0.6604, 0.3349, 0.7865, 0.3349, 0.7892, 0.3649, 0.7892, 0.3649, 0.7865, 0.3349, 0.9125, 0.3349, 0.9207, 0.3649, 0.9207, 0.3649, 0.9125, 0.3349, 1.039, 0.3349, 1.052, 0.3649, 1.052, 0.3649, 1.039, 0.3349, 1.165, 0.3349, 1.184, 0.3649, 1.184, 0.3649, 1.165, 0.3349, 1.291, 0.3349, 1.315, 0.3649, 1.417, 0.3349, 1.291, 0.3349, 1.291, 0.32, 1.417, 0.32, 1.291, 0.3349, 1.165, 0.3349, 1.165, 0.32, 1.291, 0.32, 1.165, 0.3349, 1.039, 0.3349, 1.039, 0.32, 1.165, 0.32, 1.039, 0.3349, 0.9125, 0.3349, 0.9125, 0.32, 1.039, 0.32, 0.9125, 0.3349, 0.7865, 0.3349, 0.7865, 0.32, 0.9125, 0.32, 0.7865, 0.3349, 0.6604, 0.3349, 0.6604, 0.32, 0.7865, 0.32, 0.6604, 0.3349, 0.5343, 0.3349, 0.5343, 0.32, 0.6604, 0.32, 0.5343, 0.3349, 0.4083, 0.3349, 0.4083, 0.32, 0.5343, 0.32, 0.4083, 0.3349, 0.2822, 0.3349, 0.2822, 0.32, 0.4083, 0.32, 0.2822, 0.3349, 0.1561, 0.3349, 0.1561, 0.32, 0.2822, 0.32, 1.417, 0.3047, 1.291, 0.3047, 1.315, 0.2743, 1.447, 0.2743, 1.291, 0.3047, 1.165, 0.3047, 1.184, 0.2743, 1.315, 0.2743, 1.165, 0.3047, 1.039, 0.3047, 1.052, 0.2743, 1.184, 0.2743, 1.039, 0.3047, 0.9125, 0.3047, 0.9207, 0.2743, 1.052, 0.2743, 0.9125, 0.3047, 0.7865, 0.3047, 0.7892, 0.2743, 0.9207, 0.2743, 0.7865, 0.3047, 0.6604, 0.3047, 0.6576, 0.2743, 0.7892, 0.2743, 0.6604, 0.3047, 0.5343, 0.3047, 0.5261, 0.2743, 0.6576, 0.2743, 0.5343, 0.3047, 0.4083, 0.3047, 0.3946, 0.2743, 0.5261, 0.2743, 0.4083, 0.3047, 0.2822, 0.3047, 0.263, 0.2743, 0.3946, 0.2743, 0.2822, 0.3047, 0.1561, 0.3047, 0.1315, 0.2743, 0.263, 0.2743, 1.417, 0.3196, 1.291, 0.3196, 1.291, 0.3047, 1.417, 0.3047, 1.291, 0.3196, 1.165, 0.3196, 1.165, 0.3047, 1.291, 0.3047, 1.165, 0.3196, 1.039, 0.3196, 1.039, 0.3047, 1.165, 0.3047, 1.039, 0.3196, 0.9125, 0.3196, 0.9125, 0.3047, 1.039, 0.3047, 0.9125, 0.3196, 0.7865, 0.3196, 0.7865, 0.3047, 0.9125, 0.3047, 0.7865, 0.3196, 0.6604, 0.3196, 0.6604, 0.3047, 0.7865, 0.3047, 0.6604, 0.3196, 0.5343, 0.3196, 0.5343, 0.3047, 0.6604, 0.3047, 0.5343, 0.3196, 0.4083, 0.3196, 0.4083, 0.3047, 0.5343, 0.3047, 0.4083, 0.3196, 0.2822, 0.3196, 0.2822, 0.3047, 0.4083, 0.3047, 0.2822, 0.3196, 0.1561, 0.3196, 0.1561, 0.3047, 0.2822, 0.3047, 2.73, 0.1271, 3.006, 0.1272, 3.006, 0.1274, 2.73, 0.1273, 2.979, 0.08688, 2.708, 0.08679, 2.708, 0.08665, 2.979, 0.08674, 3.006, 0.1276, 2.73, 0.1276, 2.73, 0.1275, 3.006, 0.1275, 2.708, 0.168, 2.979, 0.168, 2.979, 0.1681, 2.708, 0.1681, 0.03006, 0.3196, 0.1561, 0.3196, 0.1561, 0.3197, 0.03006, 0.3197, 0.1315, 0.2743, 6.887e-05, 0.2743, -8.183e-05, 0.2741, 0.1315, 0.2741, 0.1561, 0.32, 0.03006, 0.32, 0.03006, 0.3198, 0.1561, 0.3198, 6.89e-05, 0.3649, 0.1315, 0.3649, 0.1315, 0.365, -8.183e-05, 0.365, 0.2494, 0.1276, -0.02616, 0.1276, -0.0263, 0.1275, 0.2494, 0.1275, 0.5251, 0.1276, 0.2494, 0.1276, 0.2494, 0.1275, 0.5251, 0.1275, 0.8007, 0.1276, 0.5251, 0.1276, 0.5251, 0.1275, 0.8007, 0.1275, 1.076, 0.1276, 0.8007, 0.1276, 0.8007, 0.1275, 1.076, 0.1275, 1.352, 0.1276, 1.076, 0.1276, 1.076, 0.1275, 1.352, 0.1275, 1.628, 0.1276, 1.352, 0.1276, 1.352, 0.1275, 1.628, 0.1275, 1.903, 0.1276, 1.628, 0.1276, 1.628, 0.1275, 1.903, 0.1275, 2.179, 0.1276, 1.903, 0.1276, 1.903, 0.1275, 2.179, 0.1275, 2.455, 0.1276, 2.179, 0.1276, 2.179, 0.1275, 2.455, 0.1275, 2.73, 0.1276, 2.455, 0.1276, 2.455, 0.1275, 2.73, 0.1275, 0.0007762, 0.168, 0.2715, 0.168, 0.2715, 0.1681, 0.0007762, 0.1681, 0.2715, 0.168, 0.5422, 0.168, 0.5422, 0.1681, 0.2715, 0.1681, 0.5422, 0.168, 0.813, 0.168, 0.813, 0.1681, 0.5422, 0.1681, 0.813, 0.168, 1.084, 0.168, 1.084, 0.1681, 0.813, 0.1681, 1.084, 0.168, 1.354, 0.168, 1.354, 0.1681, 1.084, 0.1681, 1.354, 0.168, 1.625, 0.168, 1.625, 0.1681, 1.354, 0.1681, 1.625, 0.168, 1.896, 0.168, 1.896, 0.1681, 1.625, 0.1681, 1.896, 0.168, 2.167, 0.168, 2.167, 0.1681, 1.896, 0.1681, 2.167, 0.168, 2.437, 0.168, 2.437, 0.1681, 2.167, 0.1681, 2.437, 0.168, 2.708, 0.168, 2.708, 0.1681, 2.437, 0.1681, -0.02616, 0.1262, 0.2494, 0.1263, 0.2494, 0.1264, -0.0263, 0.1263, 0.2494, 0.1263, 0.5251, 0.1264, 0.5251, 0.1265, 0.2494, 0.1264, 0.5251, 0.1264, 0.8007, 0.1265, 0.8007, 0.1266, 0.5251, 0.1265, 0.8007, 0.1265, 1.076, 0.1266, 1.076, 0.1267, 0.8007, 0.1266, 1.076, 0.1266, 1.352, 0.1267, 1.352, 0.1268, 1.076, 0.1267, 1.352, 0.1267, 1.628, 0.1268, 1.628, 0.1269, 1.352, 0.1268, 1.628, 0.1268, 1.903, 0.1269, 1.903, 0.127, 1.628, 0.1269, 1.903, 0.1269, 2.179, 0.1269, 2.179, 0.1271, 1.903, 0.127, 2.179, 0.1269, 2.455, 0.127, 2.455, 0.1272, 2.179, 0.1271, 2.455, 0.127, 2.73, 0.1271, 2.73, 0.1273, 2.455, 0.1272, 0.2715, 0.08594, 0.0007902, 0.08585, 0.0007903, 0.08572, 0.2715, 0.08581, 0.5422, 0.08604, 0.2715, 0.08594, 0.2715, 0.08581, 0.5422, 0.0859, 0.813, 0.08613, 0.5422, 0.08604, 0.5422, 0.0859, 0.813, 0.086, 1.084, 0.08623, 0.813, 0.08613, 0.813, 0.086, 1.084, 0.08609, 1.354, 0.08632, 1.084, 0.08623, 1.084, 0.08609, 1.354, 0.08618, 1.625, 0.08641, 1.354, 0.08632, 1.354, 0.08618, 1.625, 0.08628, 1.896, 0.0865, 1.625, 0.08641, 1.625, 0.08628, 1.896, 0.08637, 2.167, 0.0866, 1.896, 0.0865, 1.896, 0.08637, 2.167, 0.08646, 2.437, 0.08669, 2.167, 0.0866, 2.167, 0.08646, 2.437, 0.08656, 2.708, 0.08679, 2.437, 0.08669, 2.437, 0.08656, 2.708, 0.08665, 1.417, 0.32, 1.291, 0.32, 1.291, 0.3198, 1.417, 0.3198, 1.291, 0.32, 1.165, 0.32, 1.165, 0.3198, 1.291, 0.3198, 1.165, 0.32, 1.039, 0.32, 1.039, 0.3198, 1.165, 0.3198, 1.039, 0.32, 0.9125, 0.32, 0.9125, 0.3198, 1.039, 0.3198, 0.9125, 0.32, 0.7865, 0.32, 0.7865, 0.3198, 0.9125, 0.3198, 0.7865, 0.32, 0.6604, 0.32, 0.6604, 0.3198, 0.7865, 0.3198, 0.6604, 0.32, 0.5343, 0.32, 0.5343, 0.3198, 0.6604, 0.3198, 0.5343, 0.32, 0.4083, 0.32, 0.4083, 0.3198, 0.5343, 0.3198, 0.4083, 0.32, 0.2822, 0.32, 0.2822, 0.3198, 0.4083, 0.3198, 0.2822, 0.32, 0.1561, 0.32, 0.1561, 0.3198, 0.2822, 0.3198, 1.315, 0.3649, 1.447, 0.3649, 1.447, 0.365, 1.315, 0.365, 1.184, 0.3649, 1.315, 0.3649, 1.315, 0.365, 1.184, 0.365, 1.052, 0.3649, 1.184, 0.3649, 1.184, 0.365, 1.052, 0.365, 0.9207, 0.3649, 1.052, 0.3649, 1.052, 0.365, 0.9207, 0.365, 0.7892, 0.3649, 0.9207, 0.3649, 0.9207, 0.365, 0.7892, 0.365, 0.6576, 0.3649, 0.7892, 0.3649, 0.7892, 0.365, 0.6576, 0.365, 0.5261, 0.3649, 0.6576, 0.3649, 0.6576, 0.365, 0.5261, 0.365, 0.3946, 0.3649, 0.5261, 0.3649, 0.5261, 0.365, 0.3946, 0.365, 0.263, 0.3649, 0.3946, 0.3649, 0.3946, 0.365, 0.263, 0.365, 0.1315, 0.3649, 0.263, 0.3649, 0.263, 0.365, 0.1315, 0.365, 1.291, 0.3196, 1.417, 0.3196, 1.417, 0.3197, 1.291, 0.3197, 1.165, 0.3196, 1.291, 0.3196, 1.291, 0.3197, 1.165, 0.3197, 1.039, 0.3196, 1.165, 0.3196, 1.165, 0.3197, 1.039, 0.3197, 0.9125, 0.3196, 1.039, 0.3196, 1.039, 0.3197, 0.9125, 0.3197, 0.7865, 0.3196, 0.9125, 0.3196, 0.9125, 0.3197, 0.7865, 0.3197, 0.6604, 0.3196, 0.7865, 0.3196, 0.7865, 0.3197, 0.6604, 0.3197, 0.5343, 0.3196, 0.6604, 0.3196, 0.6604, 0.3197, 0.5343, 0.3197, 0.4083, 0.3196, 0.5343, 0.3196, 0.5343, 0.3197, 0.4083, 0.3197, 0.2822, 0.3196, 0.4083, 0.3196, 0.4083, 0.3197, 0.2822, 0.3197, 0.1561, 0.3196, 0.2822, 0.3196, 0.2822, 0.3197, 0.1561, 0.3197, 1.447, 0.2743, 1.315, 0.2743, 1.315, 0.2741, 1.447, 0.2741, 1.315, 0.2743, 1.184, 0.2743, 1.184, 0.2741, 1.315, 0.2741, 1.184, 0.2743, 1.052, 0.2743, 1.052, 0.2741, 1.184, 0.2741, 1.052, 0.2743, 0.9207, 0.2743, 0.9207, 0.2741, 1.052, 0.2741, 0.9207, 0.2743, 0.7892, 0.2743, 0.7892, 0.2741, 0.9207, 0.2741, 0.7892, 0.2743, 0.6576, 0.2743, 0.6576, 0.2741, 0.7892, 0.2741, 0.6576, 0.2743, 0.5261, 0.2743, 0.5261, 0.2741, 0.6576, 0.2741, 0.5261, 0.2743, 0.3946, 0.2743, 0.3946, 0.2741, 0.5261, 0.2741, 0.3946, 0.2743, 0.263, 0.2743, 0.263, 0.2741, 0.3946, 0.2741, 0.263, 0.2743, 0.1315, 0.2743, 0.1315, 0.2741, 0.263, 0.2741])
me_plane.materials.append(mat_tv_screen_off)
me_plane.materials.append(mat_underground_plywood_02)
me_plane.use_remesh_preserve_volume = False
me_plane.use_remesh_preserve_attributes = False
me_plane.use_mirror_vertex_groups = False
me_plane.auto_texspace = False
me_plane.update()

# ---- objects
ob_align_in = bpy.data.objects.new('align_in', me_plane_002)
ob_cube = bpy.data.objects.new('Cube', me_cube_002)
ob_align_out = bpy.data.objects.new('align_out', me_plane_001)
ob_screen_phy = bpy.data.objects.new('screen_phy', me_cube_001)
ob_frame_ref = bpy.data.objects.new('frame_ref', me_cube)
ob_bend_vert = bpy.data.objects.new('bend_vert', me_cone_002)
ob_bend_horiz = bpy.data.objects.new('bend_horiz', me_cone_001)
ob_screen_ref = bpy.data.objects.new('screen_ref', me_plane)

# ---- transforms, parenting, visibility, modifiers, constraints
ob_align_in.location = (0.0, 0.0, -64.0)
ob_align_in.rotation_euler = (0.0, -1.571, 0.0)
ob_align_in.hide_viewport = True
ob_align_in.lineart.crease_threshold = 0.0
ob_cube.location = (-128.0, 0.0, 0.0)
ob_cube.lineart.crease_threshold = 0.0
ob_align_out.location = (0.0, 0.0, 0.0)
ob_align_out.rotation_euler = (0.0, -1.571, 0.0)
ob_align_out.hide_viewport = True
ob_align_out.lineart.crease_threshold = 0.0
ob_screen_phy.location = (0.0, 0.0, 0.0)
ob_screen_phy.hide_viewport = True
ob_screen_phy.lineart.crease_threshold = 0.0
ob_frame_ref.location = (0.0, 0.0, 0.0)
ob_frame_ref.lineart.crease_threshold = 0.0
ob_bend_vert.location = (0.0, 0.0, 8.0)
ob_bend_vert.rotation_euler = (1.571, -1.49e-08, 0.0)
ob_bend_vert.lineart.crease_threshold = 0.0
ob_bend_horiz.location = (0.0, 0.0, 8.0)
ob_bend_horiz.rotation_euler = (1.571, -1.49e-08, 1.571)
ob_bend_horiz.hide_viewport = True
ob_bend_horiz.lineart.crease_threshold = 0.0
ob_screen_ref.location = (0.0, 0.0, 0.0)
ob_screen_ref.show_texture_space = True
ob_screen_ref.lineart.crease_threshold = 0.0
_vg = ob_screen_ref.vertex_groups.new(name='Outer')
_vg.add([0, 1, 2, 3, 4, 5, 6, 7, 8, 14, 15, 16, 17, 18, 49, 51, 53, 54, 55, 56, 57, 63, 64, 65, 66, 67, 171, 174, 177, 180, 281, 282, 283, 284, 285, 286, 287, 288, 289, 290, 311, 312, 313, 314, 315, 316, 317, 318, 319, 320, 322, 326, 330, 333, 334, 353, 382, 383, 384, 385, 386, 387, 388, 389, 390, 400, 401, 402, 403, 404, 405, 406, 407, 408], 1.0, 'REPLACE')
_vg = ob_screen_ref.vertex_groups.new(name='Inner')
_vg.add([169, 170, 172, 173, 175, 176, 178, 179, 261, 262, 263, 264, 265, 266, 267, 268, 269, 270, 271, 272, 273, 274, 275, 276, 277, 278, 279, 280, 291, 292, 293, 294, 295, 296, 297, 298, 299, 300, 301, 302, 303, 304, 305, 306, 307, 308, 309, 310, 324, 328, 329, 331, 332, 363, 373, 374, 375, 376, 377, 378, 379, 380, 381, 391, 392, 393, 394, 395, 396, 397, 398, 399], 1.0, 'REPLACE')
_m = ob_screen_ref.modifiers.new('Bend Horizontal', 'SIMPLE_DEFORM')
_m.deform_method = 'BEND'
_m.deform_axis = 'Z'
_m.origin = ob_bend_horiz
_m.factor = -0.4189
_m.angle = -0.4189
_m = ob_screen_ref.modifiers.new('Bend Vert', 'SIMPLE_DEFORM')
_m.deform_method = 'BEND'
_m.deform_axis = 'Z'
_m.origin = ob_bend_vert
_m.factor = -0.5288
_m.angle = -0.5288
_m = ob_screen_ref.modifiers.new('Triangulate', 'TRIANGULATE')
_m = ob_screen_ref.modifiers.new('Decimate', 'DECIMATE')
_m.ratio = 0.3556
_m.symmetry_axis = 'Z'
_m = ob_screen_ref.modifiers.new('Shrinkwrap', 'SHRINKWRAP')
_m.target = ob_align_in
_m.vertex_group = 'Inner'
_m = ob_screen_ref.modifiers.new('Shrinkwrap.001', 'SHRINKWRAP')
_m.wrap_mode = 'ABOVE_SURFACE'
_m.target = ob_align_out
_m.vertex_group = 'Outer'
_m = ob_screen_ref.modifiers.new('EdgeSplit', 'EDGE_SPLIT')
_m.split_angle = 0.3997

# ---- collection membership
col_collection_1.objects.link(ob_align_in)
col_collection_1.objects.link(ob_cube)
col_collection_1.objects.link(ob_align_out)
col_collection_1.objects.link(ob_screen_phy)
col_collection_1.objects.link(ob_frame_ref)
col_collection_1.objects.link(ob_bend_vert)
col_collection_1.objects.link(ob_bend_horiz)
col_collection_1.objects.link(ob_screen_ref)

# ---- scene / render settings (as saved in the file)
scene.frame_start = 1; scene.frame_end = 250; scene.frame_set(0)
scene.render.engine = 'BLENDER_EEVEE_NEXT'
scene.render.resolution_percentage = 50
scene.render.dither_intensity = 0.0
scene.cycles.use_denoising = False
scene.cycles.samples = 128
scene.cycles.sampling_pattern = 'TABULATED_SOBOL'
scene.cycles.light_sampling_threshold = 0.0
scene.cycles.use_adaptive_sampling = False
scene.cycles.use_light_tree = False
scene.cycles.blur_glossy = 0.0
scene.cycles.sample_clamp_indirect = 0.0
scene.view_settings.view_transform = 'Standard'
bpy.context.view_layer.update()

# ---- added for rendering (the .blend has no active camera and no usable light): camera, sun
cam_auto = bpy.data.cameras.new('AutoCamera')
cam_auto.lens = 50.0
cam_auto.sensor_width = 36.0
cam_auto.clip_end = 5488.73
ob_auto_camera = bpy.data.objects.new('AutoCamera', cam_auto)
scene.collection.objects.link(ob_auto_camera)
ob_auto_camera.location = (305.249, -375.299, 218.199)
ob_auto_camera.rotation_euler = (1.09748, -7.21219e-08, 0.694738)
scene.camera = ob_auto_camera
light_auto_sun = bpy.data.lights.new('AutoSun', 'SUN')
light_auto_sun.energy = 3.0
light_auto_sun.angle = 0.0523599
ob_auto_sun = bpy.data.objects.new('AutoSun', light_auto_sun)
scene.collection.objects.link(ob_auto_sun)
ob_auto_sun.rotation_euler = (0.872665, 0.174533, 0.523599)
bpy.context.view_layer.update()
